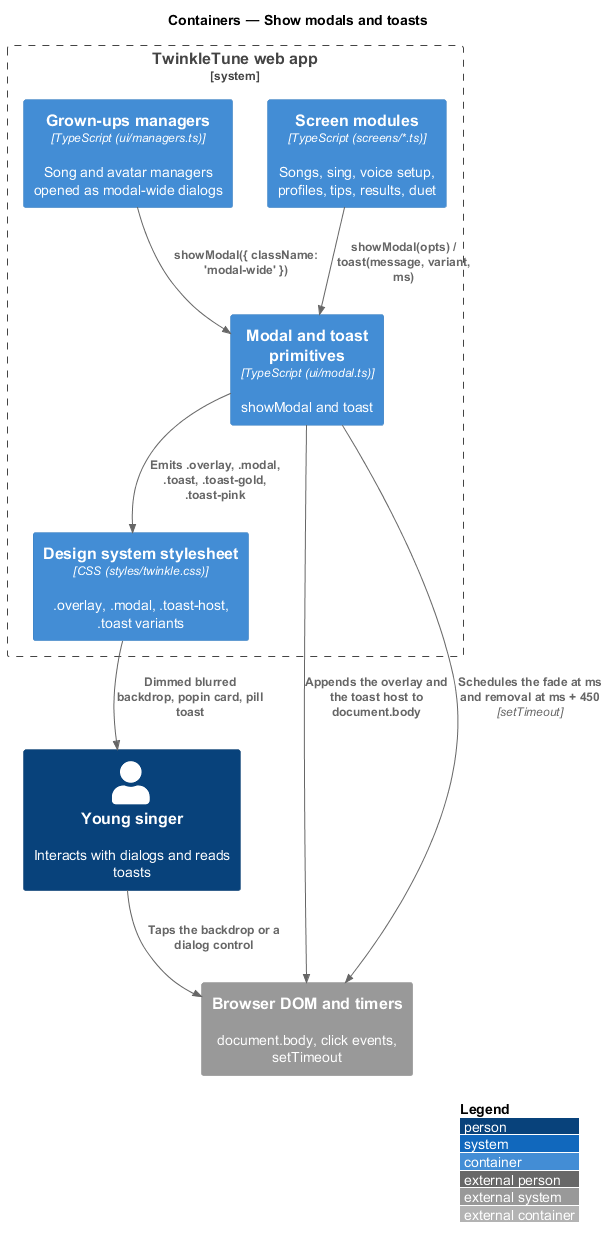

The diagram above was rendered by PlantUML. Its source (embedded in the PNG):
@startuml
!include <C4/C4_Container>
LAYOUT_WITH_LEGEND()
title Containers — Show modals and toasts

Person(child, "Young singer", "Interacts with dialogs and reads toasts")
System_Boundary(twinkle, "TwinkleTune web app") {
  Container(screens, "Screen modules", "TypeScript (screens/*.ts)", "Songs, sing, voice setup, profiles, tips, results, duet")
  Container(managers, "Grown-ups managers", "TypeScript (ui/managers.ts)", "Song and avatar managers opened as modal-wide dialogs")
  Container(modal, "Modal and toast primitives", "TypeScript (ui/modal.ts)", "showModal and toast")
  Container(css, "Design system stylesheet", "CSS (styles/twinkle.css)", ".overlay, .modal, .toast-host, .toast variants")
}
System_Ext(dom, "Browser DOM and timers", "document.body, click events, setTimeout")

Rel(screens, modal, "showModal(opts) / toast(message, variant, ms)")
Rel(managers, modal, "showModal({ className: 'modal-wide' })")
Rel(modal, dom, "Appends the overlay and the toast host to document.body")
Rel(modal, dom, "Schedules the fade at ms and removal at ms + 450", "setTimeout")
Rel(modal, css, "Emits .overlay, .modal, .toast, .toast-gold, .toast-pink")
Rel(css, child, "Dimmed blurred backdrop, popin card, pill toast")
Rel(child, dom, "Taps the backdrop or a dialog control")
@enduml